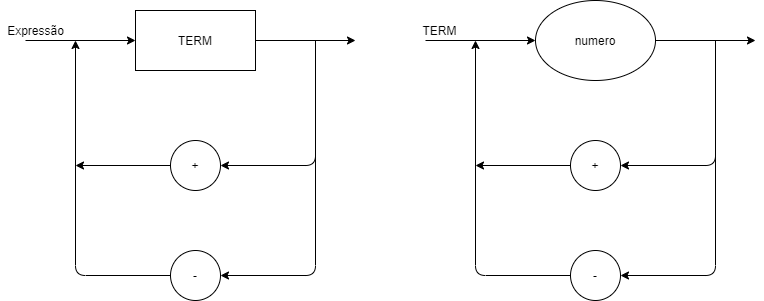

The diagram above was exported from draw.io. Its source (the exported page's mxGraphModel, read from the mxfile embedded in the PNG):
<mxGraphModel dx="1865" dy="548" grid="1" gridSize="10" guides="1" tooltips="1" connect="1" arrows="1" fold="1" page="1" pageScale="1" pageWidth="827" pageHeight="1169" math="0" shadow="0">
  <root>
    <mxCell id="0" />
    <mxCell id="1" parent="0" />
    <mxCell id="FZbMjcJhTnmtIDvgS7wP-1" value="+" style="ellipse;whiteSpace=wrap;html=1;" parent="1" vertex="1">
      <mxGeometry x="145" y="260" width="50" height="50" as="geometry" />
    </mxCell>
    <mxCell id="FZbMjcJhTnmtIDvgS7wP-3" value="-" style="ellipse;whiteSpace=wrap;html=1;" parent="1" vertex="1">
      <mxGeometry x="145" y="370" width="50" height="50" as="geometry" />
    </mxCell>
    <mxCell id="FZbMjcJhTnmtIDvgS7wP-5" value="" style="endArrow=classic;html=1;exitX=0;exitY=0.5;exitDx=0;exitDy=0;" parent="1" source="FZbMjcJhTnmtIDvgS7wP-3" edge="1">
      <mxGeometry width="50" height="50" relative="1" as="geometry">
        <mxPoint x="160" y="300" as="sourcePoint" />
        <mxPoint x="50" y="160" as="targetPoint" />
        <Array as="points">
          <mxPoint x="50" y="395" />
        </Array>
      </mxGeometry>
    </mxCell>
    <mxCell id="FZbMjcJhTnmtIDvgS7wP-6" value="" style="endArrow=classic;html=1;exitX=0;exitY=0.5;exitDx=0;exitDy=0;" parent="1" source="FZbMjcJhTnmtIDvgS7wP-1" edge="1">
      <mxGeometry width="50" height="50" relative="1" as="geometry">
        <mxPoint x="160" y="300" as="sourcePoint" />
        <mxPoint x="50" y="285" as="targetPoint" />
      </mxGeometry>
    </mxCell>
    <mxCell id="FZbMjcJhTnmtIDvgS7wP-7" value="" style="endArrow=classic;html=1;entryX=1;entryY=0.5;entryDx=0;entryDy=0;" parent="1" target="FZbMjcJhTnmtIDvgS7wP-3" edge="1">
      <mxGeometry width="50" height="50" relative="1" as="geometry">
        <mxPoint x="290" y="160" as="sourcePoint" />
        <mxPoint x="210" y="250" as="targetPoint" />
        <Array as="points">
          <mxPoint x="290" y="395" />
        </Array>
      </mxGeometry>
    </mxCell>
    <mxCell id="FZbMjcJhTnmtIDvgS7wP-8" value="" style="endArrow=classic;html=1;entryX=1;entryY=0.5;entryDx=0;entryDy=0;" parent="1" target="FZbMjcJhTnmtIDvgS7wP-1" edge="1">
      <mxGeometry width="50" height="50" relative="1" as="geometry">
        <mxPoint x="290" y="160" as="sourcePoint" />
        <mxPoint x="290" y="290" as="targetPoint" />
        <Array as="points">
          <mxPoint x="290" y="285" />
        </Array>
      </mxGeometry>
    </mxCell>
    <mxCell id="FZbMjcJhTnmtIDvgS7wP-9" value="" style="endArrow=classic;html=1;exitX=1;exitY=0.5;exitDx=0;exitDy=0;" parent="1" edge="1">
      <mxGeometry width="50" height="50" relative="1" as="geometry">
        <mxPoint x="230" y="160" as="sourcePoint" />
        <mxPoint x="330" y="160" as="targetPoint" />
      </mxGeometry>
    </mxCell>
    <mxCell id="FZbMjcJhTnmtIDvgS7wP-10" value="" style="endArrow=classic;html=1;entryX=0;entryY=0.5;entryDx=0;entryDy=0;" parent="1" edge="1">
      <mxGeometry width="50" height="50" relative="1" as="geometry">
        <mxPoint y="160" as="sourcePoint" />
        <mxPoint x="110" y="160" as="targetPoint" />
      </mxGeometry>
    </mxCell>
    <mxCell id="5RgT3W6PWe4dcAOTVoRJ-1" value="+" style="ellipse;whiteSpace=wrap;html=1;" vertex="1" parent="1">
      <mxGeometry x="545" y="260" width="50" height="50" as="geometry" />
    </mxCell>
    <mxCell id="5RgT3W6PWe4dcAOTVoRJ-2" value="numero" style="ellipse;whiteSpace=wrap;html=1;" vertex="1" parent="1">
      <mxGeometry x="510" y="120" width="120" height="80" as="geometry" />
    </mxCell>
    <mxCell id="5RgT3W6PWe4dcAOTVoRJ-3" value="-" style="ellipse;whiteSpace=wrap;html=1;" vertex="1" parent="1">
      <mxGeometry x="545" y="370" width="50" height="50" as="geometry" />
    </mxCell>
    <mxCell id="5RgT3W6PWe4dcAOTVoRJ-4" value="" style="endArrow=classic;html=1;exitX=0;exitY=0.5;exitDx=0;exitDy=0;" edge="1" parent="1" source="5RgT3W6PWe4dcAOTVoRJ-3">
      <mxGeometry width="50" height="50" relative="1" as="geometry">
        <mxPoint x="560" y="300" as="sourcePoint" />
        <mxPoint x="450" y="160" as="targetPoint" />
        <Array as="points">
          <mxPoint x="450" y="395" />
        </Array>
      </mxGeometry>
    </mxCell>
    <mxCell id="5RgT3W6PWe4dcAOTVoRJ-5" value="" style="endArrow=classic;html=1;exitX=0;exitY=0.5;exitDx=0;exitDy=0;" edge="1" parent="1" source="5RgT3W6PWe4dcAOTVoRJ-1">
      <mxGeometry width="50" height="50" relative="1" as="geometry">
        <mxPoint x="560" y="300" as="sourcePoint" />
        <mxPoint x="450" y="285" as="targetPoint" />
      </mxGeometry>
    </mxCell>
    <mxCell id="5RgT3W6PWe4dcAOTVoRJ-6" value="" style="endArrow=classic;html=1;entryX=1;entryY=0.5;entryDx=0;entryDy=0;" edge="1" parent="1" target="5RgT3W6PWe4dcAOTVoRJ-3">
      <mxGeometry width="50" height="50" relative="1" as="geometry">
        <mxPoint x="690" y="160" as="sourcePoint" />
        <mxPoint x="610" y="250" as="targetPoint" />
        <Array as="points">
          <mxPoint x="690" y="395" />
        </Array>
      </mxGeometry>
    </mxCell>
    <mxCell id="5RgT3W6PWe4dcAOTVoRJ-7" value="" style="endArrow=classic;html=1;entryX=1;entryY=0.5;entryDx=0;entryDy=0;" edge="1" parent="1" target="5RgT3W6PWe4dcAOTVoRJ-1">
      <mxGeometry width="50" height="50" relative="1" as="geometry">
        <mxPoint x="690" y="160" as="sourcePoint" />
        <mxPoint x="690" y="290" as="targetPoint" />
        <Array as="points">
          <mxPoint x="690" y="285" />
        </Array>
      </mxGeometry>
    </mxCell>
    <mxCell id="5RgT3W6PWe4dcAOTVoRJ-8" value="" style="endArrow=classic;html=1;exitX=1;exitY=0.5;exitDx=0;exitDy=0;" edge="1" parent="1" source="5RgT3W6PWe4dcAOTVoRJ-2">
      <mxGeometry width="50" height="50" relative="1" as="geometry">
        <mxPoint x="560" y="300" as="sourcePoint" />
        <mxPoint x="730" y="160" as="targetPoint" />
      </mxGeometry>
    </mxCell>
    <mxCell id="5RgT3W6PWe4dcAOTVoRJ-9" value="" style="endArrow=classic;html=1;entryX=0;entryY=0.5;entryDx=0;entryDy=0;" edge="1" parent="1" target="5RgT3W6PWe4dcAOTVoRJ-2">
      <mxGeometry width="50" height="50" relative="1" as="geometry">
        <mxPoint x="400" y="160" as="sourcePoint" />
        <mxPoint x="610" y="250" as="targetPoint" />
      </mxGeometry>
    </mxCell>
    <mxCell id="5RgT3W6PWe4dcAOTVoRJ-10" value="TERM" style="rounded=0;whiteSpace=wrap;html=1;" vertex="1" parent="1">
      <mxGeometry x="110" y="130" width="120" height="60" as="geometry" />
    </mxCell>
    <mxCell id="5RgT3W6PWe4dcAOTVoRJ-11" value="TERM" style="text;html=1;align=center;verticalAlign=middle;resizable=0;points=[];autosize=1;" vertex="1" parent="1">
      <mxGeometry x="389" y="140" width="50" height="20" as="geometry" />
    </mxCell>
    <mxCell id="5RgT3W6PWe4dcAOTVoRJ-12" value="Expressão" style="text;html=1;align=center;verticalAlign=middle;resizable=0;points=[];autosize=1;" vertex="1" parent="1">
      <mxGeometry x="-25" y="140" width="70" height="20" as="geometry" />
    </mxCell>
  </root>
</mxGraphModel>